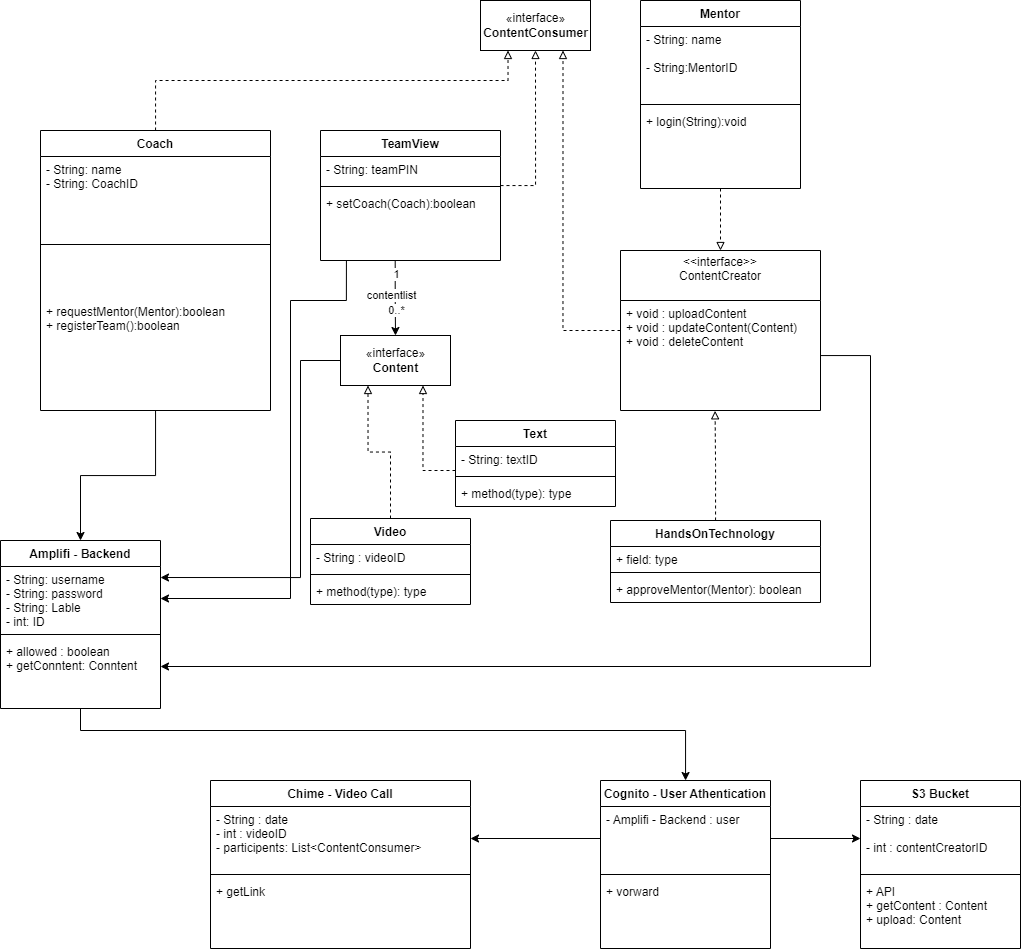

The diagram above was exported from draw.io. Its source (the exported page's mxGraphModel, read from the mxfile embedded in the PNG):
<mxGraphModel dx="3276" dy="1432" grid="1" gridSize="10" guides="1" tooltips="1" connect="1" arrows="1" fold="1" page="1" pageScale="1" pageWidth="850" pageHeight="1100" math="0" shadow="0">
  <root>
    <mxCell id="0" />
    <mxCell id="1" parent="0" />
    <mxCell id="wPfFUFG7lVn-fTi5R5WY-25" style="edgeStyle=orthogonalEdgeStyle;rounded=0;orthogonalLoop=1;jettySize=auto;html=1;entryX=0.25;entryY=1;entryDx=0;entryDy=0;dashed=1;endArrow=block;endFill=0;" edge="1" parent="1" source="uBs31Ofe2rwyDse9_JuN-1" target="uBs31Ofe2rwyDse9_JuN-5">
      <mxGeometry relative="1" as="geometry" />
    </mxCell>
    <mxCell id="uBs31Ofe2rwyDse9_JuN-1" value="Video" style="swimlane;fontStyle=1;align=center;verticalAlign=top;childLayout=stackLayout;horizontal=1;startSize=26;horizontalStack=0;resizeParent=1;resizeParentMax=0;resizeLast=0;collapsible=1;marginBottom=0;" parent="1" vertex="1">
      <mxGeometry x="190" y="608" width="160" height="86" as="geometry" />
    </mxCell>
    <mxCell id="uBs31Ofe2rwyDse9_JuN-2" value="- String : videoID" style="text;strokeColor=none;fillColor=none;align=left;verticalAlign=top;spacingLeft=4;spacingRight=4;overflow=hidden;rotatable=0;points=[[0,0.5],[1,0.5]];portConstraint=eastwest;" parent="uBs31Ofe2rwyDse9_JuN-1" vertex="1">
      <mxGeometry y="26" width="160" height="26" as="geometry" />
    </mxCell>
    <mxCell id="uBs31Ofe2rwyDse9_JuN-3" value="" style="line;strokeWidth=1;fillColor=none;align=left;verticalAlign=middle;spacingTop=-1;spacingLeft=3;spacingRight=3;rotatable=0;labelPosition=right;points=[];portConstraint=eastwest;" parent="uBs31Ofe2rwyDse9_JuN-1" vertex="1">
      <mxGeometry y="52" width="160" height="8" as="geometry" />
    </mxCell>
    <mxCell id="uBs31Ofe2rwyDse9_JuN-4" value="+ method(type): type" style="text;strokeColor=none;fillColor=none;align=left;verticalAlign=top;spacingLeft=4;spacingRight=4;overflow=hidden;rotatable=0;points=[[0,0.5],[1,0.5]];portConstraint=eastwest;" parent="uBs31Ofe2rwyDse9_JuN-1" vertex="1">
      <mxGeometry y="60" width="160" height="26" as="geometry" />
    </mxCell>
    <mxCell id="wPfFUFG7lVn-fTi5R5WY-48" style="edgeStyle=orthogonalEdgeStyle;rounded=0;orthogonalLoop=1;jettySize=auto;html=1;entryX=1;entryY=0.5;entryDx=0;entryDy=0;endArrow=classic;endFill=1;exitX=0.144;exitY=1;exitDx=0;exitDy=0;exitPerimeter=0;" edge="1" parent="1" source="uBs31Ofe2rwyDse9_JuN-45" target="wPfFUFG7lVn-fTi5R5WY-28">
      <mxGeometry relative="1" as="geometry">
        <Array as="points">
          <mxPoint x="226" y="390" />
          <mxPoint x="170" y="390" />
          <mxPoint x="170" y="688" />
        </Array>
      </mxGeometry>
    </mxCell>
    <mxCell id="wPfFUFG7lVn-fTi5R5WY-53" style="edgeStyle=orthogonalEdgeStyle;rounded=0;orthogonalLoop=1;jettySize=auto;html=1;endArrow=classic;endFill=1;entryX=1;entryY=0.172;entryDx=0;entryDy=0;entryPerimeter=0;" edge="1" parent="1" source="uBs31Ofe2rwyDse9_JuN-5" target="wPfFUFG7lVn-fTi5R5WY-28">
      <mxGeometry relative="1" as="geometry">
        <mxPoint x="60" y="600" as="targetPoint" />
        <Array as="points">
          <mxPoint x="180" y="450" />
          <mxPoint x="180" y="667" />
        </Array>
      </mxGeometry>
    </mxCell>
    <mxCell id="uBs31Ofe2rwyDse9_JuN-5" value="«interface»&lt;br&gt;&lt;div&gt;&lt;b&gt;Content&lt;/b&gt;&lt;/div&gt;" style="html=1;" parent="1" vertex="1">
      <mxGeometry x="220" y="425" width="110" height="50" as="geometry" />
    </mxCell>
    <mxCell id="wPfFUFG7lVn-fTi5R5WY-26" style="edgeStyle=orthogonalEdgeStyle;rounded=0;orthogonalLoop=1;jettySize=auto;html=1;entryX=0.75;entryY=1;entryDx=0;entryDy=0;dashed=1;endArrow=block;endFill=0;" edge="1" parent="1" source="uBs31Ofe2rwyDse9_JuN-8" target="uBs31Ofe2rwyDse9_JuN-5">
      <mxGeometry relative="1" as="geometry">
        <Array as="points">
          <mxPoint x="303" y="560" />
        </Array>
      </mxGeometry>
    </mxCell>
    <mxCell id="uBs31Ofe2rwyDse9_JuN-8" value="Text&#10;" style="swimlane;fontStyle=1;align=center;verticalAlign=top;childLayout=stackLayout;horizontal=1;startSize=26;horizontalStack=0;resizeParent=1;resizeParentMax=0;resizeLast=0;collapsible=1;marginBottom=0;" parent="1" vertex="1">
      <mxGeometry x="335" y="510" width="160" height="86" as="geometry" />
    </mxCell>
    <mxCell id="uBs31Ofe2rwyDse9_JuN-9" value="- String: textID" style="text;strokeColor=none;fillColor=none;align=left;verticalAlign=top;spacingLeft=4;spacingRight=4;overflow=hidden;rotatable=0;points=[[0,0.5],[1,0.5]];portConstraint=eastwest;" parent="uBs31Ofe2rwyDse9_JuN-8" vertex="1">
      <mxGeometry y="26" width="160" height="26" as="geometry" />
    </mxCell>
    <mxCell id="uBs31Ofe2rwyDse9_JuN-10" value="" style="line;strokeWidth=1;fillColor=none;align=left;verticalAlign=middle;spacingTop=-1;spacingLeft=3;spacingRight=3;rotatable=0;labelPosition=right;points=[];portConstraint=eastwest;" parent="uBs31Ofe2rwyDse9_JuN-8" vertex="1">
      <mxGeometry y="52" width="160" height="8" as="geometry" />
    </mxCell>
    <mxCell id="uBs31Ofe2rwyDse9_JuN-11" value="+ method(type): type" style="text;strokeColor=none;fillColor=none;align=left;verticalAlign=top;spacingLeft=4;spacingRight=4;overflow=hidden;rotatable=0;points=[[0,0.5],[1,0.5]];portConstraint=eastwest;" parent="uBs31Ofe2rwyDse9_JuN-8" vertex="1">
      <mxGeometry y="60" width="160" height="26" as="geometry" />
    </mxCell>
    <mxCell id="wPfFUFG7lVn-fTi5R5WY-23" style="edgeStyle=orthogonalEdgeStyle;rounded=0;orthogonalLoop=1;jettySize=auto;html=1;entryX=0.473;entryY=1.003;entryDx=0;entryDy=0;entryPerimeter=0;endArrow=block;endFill=0;dashed=1;" edge="1" parent="1" source="uBs31Ofe2rwyDse9_JuN-19" target="uBs31Ofe2rwyDse9_JuN-59">
      <mxGeometry relative="1" as="geometry" />
    </mxCell>
    <mxCell id="uBs31Ofe2rwyDse9_JuN-19" value="HandsOnTechnology" style="swimlane;fontStyle=1;align=center;verticalAlign=top;childLayout=stackLayout;horizontal=1;startSize=26;horizontalStack=0;resizeParent=1;resizeParentMax=0;resizeLast=0;collapsible=1;marginBottom=0;" parent="1" vertex="1">
      <mxGeometry x="490" y="610" width="210" height="82" as="geometry" />
    </mxCell>
    <mxCell id="uBs31Ofe2rwyDse9_JuN-20" value="+ field: type" style="text;strokeColor=none;fillColor=none;align=left;verticalAlign=top;spacingLeft=4;spacingRight=4;overflow=hidden;rotatable=0;points=[[0,0.5],[1,0.5]];portConstraint=eastwest;" parent="uBs31Ofe2rwyDse9_JuN-19" vertex="1">
      <mxGeometry y="26" width="210" height="22" as="geometry" />
    </mxCell>
    <mxCell id="uBs31Ofe2rwyDse9_JuN-21" value="" style="line;strokeWidth=1;fillColor=none;align=left;verticalAlign=middle;spacingTop=-1;spacingLeft=3;spacingRight=3;rotatable=0;labelPosition=right;points=[];portConstraint=eastwest;" parent="uBs31Ofe2rwyDse9_JuN-19" vertex="1">
      <mxGeometry y="48" width="210" height="8" as="geometry" />
    </mxCell>
    <mxCell id="uBs31Ofe2rwyDse9_JuN-22" value="+ approveMentor(Mentor): boolean" style="text;strokeColor=none;fillColor=none;align=left;verticalAlign=top;spacingLeft=4;spacingRight=4;overflow=hidden;rotatable=0;points=[[0,0.5],[1,0.5]];portConstraint=eastwest;" parent="uBs31Ofe2rwyDse9_JuN-19" vertex="1">
      <mxGeometry y="56" width="210" height="26" as="geometry" />
    </mxCell>
    <mxCell id="wPfFUFG7lVn-fTi5R5WY-24" style="edgeStyle=orthogonalEdgeStyle;rounded=0;orthogonalLoop=1;jettySize=auto;html=1;dashed=1;endArrow=block;endFill=0;entryX=0.5;entryY=0;entryDx=0;entryDy=0;" edge="1" parent="1" source="uBs31Ofe2rwyDse9_JuN-28" target="uBs31Ofe2rwyDse9_JuN-58">
      <mxGeometry relative="1" as="geometry" />
    </mxCell>
    <mxCell id="uBs31Ofe2rwyDse9_JuN-28" value="Mentor" style="swimlane;fontStyle=1;align=center;verticalAlign=top;childLayout=stackLayout;horizontal=1;startSize=26;horizontalStack=0;resizeParent=1;resizeParentMax=0;resizeLast=0;collapsible=1;marginBottom=0;" parent="1" vertex="1">
      <mxGeometry x="520" y="90" width="160" height="188" as="geometry" />
    </mxCell>
    <mxCell id="uBs31Ofe2rwyDse9_JuN-29" value="- String: name&#10;&#10;- String:MentorID" style="text;strokeColor=none;fillColor=none;align=left;verticalAlign=top;spacingLeft=4;spacingRight=4;overflow=hidden;rotatable=0;points=[[0,0.5],[1,0.5]];portConstraint=eastwest;" parent="uBs31Ofe2rwyDse9_JuN-28" vertex="1">
      <mxGeometry y="26" width="160" height="74" as="geometry" />
    </mxCell>
    <mxCell id="uBs31Ofe2rwyDse9_JuN-30" value="" style="line;strokeWidth=1;fillColor=none;align=left;verticalAlign=middle;spacingTop=-1;spacingLeft=3;spacingRight=3;rotatable=0;labelPosition=right;points=[];portConstraint=eastwest;" parent="uBs31Ofe2rwyDse9_JuN-28" vertex="1">
      <mxGeometry y="100" width="160" height="8" as="geometry" />
    </mxCell>
    <mxCell id="uBs31Ofe2rwyDse9_JuN-31" value="+ login(String):void" style="text;strokeColor=none;fillColor=none;align=left;verticalAlign=top;spacingLeft=4;spacingRight=4;overflow=hidden;rotatable=0;points=[[0,0.5],[1,0.5]];portConstraint=eastwest;" parent="uBs31Ofe2rwyDse9_JuN-28" vertex="1">
      <mxGeometry y="108" width="160" height="80" as="geometry" />
    </mxCell>
    <mxCell id="wPfFUFG7lVn-fTi5R5WY-5" style="edgeStyle=orthogonalEdgeStyle;rounded=0;orthogonalLoop=1;jettySize=auto;html=1;entryX=0.25;entryY=1;entryDx=0;entryDy=0;dashed=1;endArrow=block;endFill=0;" edge="1" parent="1" source="uBs31Ofe2rwyDse9_JuN-38" target="wPfFUFG7lVn-fTi5R5WY-2">
      <mxGeometry relative="1" as="geometry">
        <Array as="points">
          <mxPoint x="388" y="170" />
        </Array>
      </mxGeometry>
    </mxCell>
    <mxCell id="wPfFUFG7lVn-fTi5R5WY-50" style="edgeStyle=orthogonalEdgeStyle;rounded=0;orthogonalLoop=1;jettySize=auto;html=1;entryX=0.5;entryY=0;entryDx=0;entryDy=0;endArrow=classic;endFill=1;" edge="1" parent="1" source="uBs31Ofe2rwyDse9_JuN-38" target="wPfFUFG7lVn-fTi5R5WY-27">
      <mxGeometry relative="1" as="geometry" />
    </mxCell>
    <mxCell id="uBs31Ofe2rwyDse9_JuN-38" value="Coach" style="swimlane;fontStyle=1;align=center;verticalAlign=top;childLayout=stackLayout;horizontal=1;startSize=26;horizontalStack=0;resizeParent=1;resizeParentMax=0;resizeLast=0;collapsible=1;marginBottom=0;" parent="1" vertex="1">
      <mxGeometry x="-80" y="220" width="230" height="280" as="geometry" />
    </mxCell>
    <mxCell id="uBs31Ofe2rwyDse9_JuN-39" value="- String: name&#10;- String: CoachID&#10;" style="text;strokeColor=none;fillColor=none;align=left;verticalAlign=top;spacingLeft=4;spacingRight=4;overflow=hidden;rotatable=0;points=[[0,0.5],[1,0.5]];portConstraint=eastwest;" parent="uBs31Ofe2rwyDse9_JuN-38" vertex="1">
      <mxGeometry y="26" width="230" height="34" as="geometry" />
    </mxCell>
    <mxCell id="uBs31Ofe2rwyDse9_JuN-40" value="" style="line;strokeWidth=1;fillColor=none;align=left;verticalAlign=middle;spacingTop=-1;spacingLeft=3;spacingRight=3;rotatable=0;labelPosition=right;points=[];portConstraint=eastwest;" parent="uBs31Ofe2rwyDse9_JuN-38" vertex="1">
      <mxGeometry y="60" width="230" height="108" as="geometry" />
    </mxCell>
    <mxCell id="uBs31Ofe2rwyDse9_JuN-41" value="+ requestMentor(Mentor):boolean&#10;+ registerTeam():boolean &#10;" style="text;strokeColor=none;fillColor=none;align=left;verticalAlign=top;spacingLeft=4;spacingRight=4;overflow=hidden;rotatable=0;points=[[0,0.5],[1,0.5]];portConstraint=eastwest;" parent="uBs31Ofe2rwyDse9_JuN-38" vertex="1">
      <mxGeometry y="168" width="230" height="112" as="geometry" />
    </mxCell>
    <mxCell id="wPfFUFG7lVn-fTi5R5WY-4" style="edgeStyle=orthogonalEdgeStyle;rounded=0;orthogonalLoop=1;jettySize=auto;html=1;entryX=0.5;entryY=1;entryDx=0;entryDy=0;dashed=1;endArrow=block;endFill=0;" edge="1" parent="1" source="uBs31Ofe2rwyDse9_JuN-42" target="wPfFUFG7lVn-fTi5R5WY-2">
      <mxGeometry relative="1" as="geometry">
        <Array as="points">
          <mxPoint x="415" y="275" />
        </Array>
      </mxGeometry>
    </mxCell>
    <mxCell id="uBs31Ofe2rwyDse9_JuN-42" value="TeamView" style="swimlane;fontStyle=1;align=center;verticalAlign=top;childLayout=stackLayout;horizontal=1;startSize=26;horizontalStack=0;resizeParent=1;resizeParentMax=0;resizeLast=0;collapsible=1;marginBottom=0;" parent="1" vertex="1">
      <mxGeometry x="200" y="220" width="180" height="130" as="geometry" />
    </mxCell>
    <mxCell id="uBs31Ofe2rwyDse9_JuN-43" value="- String: teamPIN" style="text;strokeColor=none;fillColor=none;align=left;verticalAlign=top;spacingLeft=4;spacingRight=4;overflow=hidden;rotatable=0;points=[[0,0.5],[1,0.5]];portConstraint=eastwest;" parent="uBs31Ofe2rwyDse9_JuN-42" vertex="1">
      <mxGeometry y="26" width="180" height="26" as="geometry" />
    </mxCell>
    <mxCell id="uBs31Ofe2rwyDse9_JuN-44" value="" style="line;strokeWidth=1;fillColor=none;align=left;verticalAlign=middle;spacingTop=-1;spacingLeft=3;spacingRight=3;rotatable=0;labelPosition=right;points=[];portConstraint=eastwest;" parent="uBs31Ofe2rwyDse9_JuN-42" vertex="1">
      <mxGeometry y="52" width="180" height="8" as="geometry" />
    </mxCell>
    <mxCell id="uBs31Ofe2rwyDse9_JuN-45" value="+ setCoach(Coach):boolean&#10;&#10;&#10;" style="text;strokeColor=none;fillColor=none;align=left;verticalAlign=top;spacingLeft=4;spacingRight=4;overflow=hidden;rotatable=0;points=[[0,0.5],[1,0.5]];portConstraint=eastwest;" parent="uBs31Ofe2rwyDse9_JuN-42" vertex="1">
      <mxGeometry y="60" width="180" height="70" as="geometry" />
    </mxCell>
    <mxCell id="wPfFUFG7lVn-fTi5R5WY-3" style="edgeStyle=orthogonalEdgeStyle;rounded=0;orthogonalLoop=1;jettySize=auto;html=1;entryX=0.75;entryY=1;entryDx=0;entryDy=0;dashed=1;endArrow=block;endFill=0;" edge="1" parent="1" source="uBs31Ofe2rwyDse9_JuN-58" target="wPfFUFG7lVn-fTi5R5WY-2">
      <mxGeometry relative="1" as="geometry" />
    </mxCell>
    <mxCell id="uBs31Ofe2rwyDse9_JuN-58" value="&lt;&lt;interface&gt;&gt;&#10;ContentCreator&#10;" style="swimlane;fontStyle=0;childLayout=stackLayout;horizontal=1;startSize=50;fillColor=none;horizontalStack=0;resizeParent=1;resizeParentMax=0;resizeLast=0;collapsible=1;marginBottom=0;" parent="1" vertex="1">
      <mxGeometry x="500" y="340" width="200" height="160" as="geometry" />
    </mxCell>
    <mxCell id="uBs31Ofe2rwyDse9_JuN-59" value="+ void : uploadContent&#10;+ void : updateContent(Content)&#10;+ void : deleteContent&#10;" style="text;strokeColor=none;fillColor=none;align=left;verticalAlign=top;spacingLeft=4;spacingRight=4;overflow=hidden;rotatable=0;points=[[0,0.5],[1,0.5]];portConstraint=eastwest;" parent="uBs31Ofe2rwyDse9_JuN-58" vertex="1">
      <mxGeometry y="50" width="200" height="110" as="geometry" />
    </mxCell>
    <mxCell id="J3tBJvdXPI5zCDy8YmA9-6" value="S3 Bucket" style="swimlane;fontStyle=1;align=center;verticalAlign=top;childLayout=stackLayout;horizontal=1;startSize=26;horizontalStack=0;resizeParent=1;resizeParentMax=0;resizeLast=0;collapsible=1;marginBottom=0;" parent="1" vertex="1">
      <mxGeometry x="740" y="870" width="160" height="168" as="geometry" />
    </mxCell>
    <mxCell id="J3tBJvdXPI5zCDy8YmA9-7" value="- String : date &#10;&#10;- int : contentCreatorID&#10;" style="text;strokeColor=none;fillColor=none;align=left;verticalAlign=top;spacingLeft=4;spacingRight=4;overflow=hidden;rotatable=0;points=[[0,0.5],[1,0.5]];portConstraint=eastwest;" parent="J3tBJvdXPI5zCDy8YmA9-6" vertex="1">
      <mxGeometry y="26" width="160" height="64" as="geometry" />
    </mxCell>
    <mxCell id="J3tBJvdXPI5zCDy8YmA9-8" value="" style="line;strokeWidth=1;fillColor=none;align=left;verticalAlign=middle;spacingTop=-1;spacingLeft=3;spacingRight=3;rotatable=0;labelPosition=right;points=[];portConstraint=eastwest;" parent="J3tBJvdXPI5zCDy8YmA9-6" vertex="1">
      <mxGeometry y="90" width="160" height="8" as="geometry" />
    </mxCell>
    <mxCell id="J3tBJvdXPI5zCDy8YmA9-9" value="+ API&#10;+ getContent : Content&#10;+ upload: Content&#10;" style="text;strokeColor=none;fillColor=none;align=left;verticalAlign=top;spacingLeft=4;spacingRight=4;overflow=hidden;rotatable=0;points=[[0,0.5],[1,0.5]];portConstraint=eastwest;" parent="J3tBJvdXPI5zCDy8YmA9-6" vertex="1">
      <mxGeometry y="98" width="160" height="70" as="geometry" />
    </mxCell>
    <mxCell id="wPfFUFG7lVn-fTi5R5WY-2" value="«interface»&lt;br&gt;&lt;div&gt;&lt;b&gt;ContentConsumer&lt;/b&gt;&lt;/div&gt;" style="html=1;" vertex="1" parent="1">
      <mxGeometry x="360" y="90" width="110" height="50" as="geometry" />
    </mxCell>
    <mxCell id="wPfFUFG7lVn-fTi5R5WY-7" style="edgeStyle=orthogonalEdgeStyle;rounded=0;orthogonalLoop=1;jettySize=auto;html=1;entryX=0.5;entryY=0;entryDx=0;entryDy=0;endArrow=classic;endFill=1;exitX=0.415;exitY=1.01;exitDx=0;exitDy=0;exitPerimeter=0;" edge="1" parent="1" source="uBs31Ofe2rwyDse9_JuN-45" target="uBs31Ofe2rwyDse9_JuN-5">
      <mxGeometry relative="1" as="geometry" />
    </mxCell>
    <mxCell id="wPfFUFG7lVn-fTi5R5WY-8" value="contentlist" style="edgeLabel;html=1;align=center;verticalAlign=middle;resizable=0;points=[];" vertex="1" connectable="0" parent="wPfFUFG7lVn-fTi5R5WY-7">
      <mxGeometry x="0.3489" y="2" relative="1" as="geometry">
        <mxPoint x="-7" y="-17" as="offset" />
      </mxGeometry>
    </mxCell>
    <mxCell id="wPfFUFG7lVn-fTi5R5WY-9" value="0..*" style="edgeLabel;html=1;align=center;verticalAlign=middle;resizable=0;points=[];" vertex="1" connectable="0" parent="wPfFUFG7lVn-fTi5R5WY-7">
      <mxGeometry x="0.8596" relative="1" as="geometry">
        <mxPoint y="-20" as="offset" />
      </mxGeometry>
    </mxCell>
    <mxCell id="wPfFUFG7lVn-fTi5R5WY-10" value="1" style="edgeLabel;html=1;align=center;verticalAlign=middle;resizable=0;points=[];" vertex="1" connectable="0" parent="wPfFUFG7lVn-fTi5R5WY-7">
      <mxGeometry x="-0.6527" y="1" relative="1" as="geometry">
        <mxPoint as="offset" />
      </mxGeometry>
    </mxCell>
    <mxCell id="wPfFUFG7lVn-fTi5R5WY-51" style="edgeStyle=orthogonalEdgeStyle;rounded=0;orthogonalLoop=1;jettySize=auto;html=1;endArrow=classic;endFill=1;" edge="1" parent="1" source="wPfFUFG7lVn-fTi5R5WY-27" target="wPfFUFG7lVn-fTi5R5WY-38">
      <mxGeometry relative="1" as="geometry">
        <Array as="points">
          <mxPoint x="-40" y="820" />
          <mxPoint x="565" y="820" />
        </Array>
      </mxGeometry>
    </mxCell>
    <mxCell id="wPfFUFG7lVn-fTi5R5WY-27" value="Amplifi - Backend" style="swimlane;fontStyle=1;align=center;verticalAlign=top;childLayout=stackLayout;horizontal=1;startSize=26;horizontalStack=0;resizeParent=1;resizeParentMax=0;resizeLast=0;collapsible=1;marginBottom=0;" vertex="1" parent="1">
      <mxGeometry x="-120" y="630" width="160" height="168" as="geometry" />
    </mxCell>
    <mxCell id="wPfFUFG7lVn-fTi5R5WY-28" value="- String: username&#10;- String: password&#10;- String: Lable&#10;- int: ID&#10;" style="text;strokeColor=none;fillColor=none;align=left;verticalAlign=top;spacingLeft=4;spacingRight=4;overflow=hidden;rotatable=0;points=[[0,0.5],[1,0.5]];portConstraint=eastwest;" vertex="1" parent="wPfFUFG7lVn-fTi5R5WY-27">
      <mxGeometry y="26" width="160" height="64" as="geometry" />
    </mxCell>
    <mxCell id="wPfFUFG7lVn-fTi5R5WY-29" value="" style="line;strokeWidth=1;fillColor=none;align=left;verticalAlign=middle;spacingTop=-1;spacingLeft=3;spacingRight=3;rotatable=0;labelPosition=right;points=[];portConstraint=eastwest;" vertex="1" parent="wPfFUFG7lVn-fTi5R5WY-27">
      <mxGeometry y="90" width="160" height="8" as="geometry" />
    </mxCell>
    <mxCell id="wPfFUFG7lVn-fTi5R5WY-30" value="+ allowed : boolean&#10;+ getConntent: Conntent" style="text;strokeColor=none;fillColor=none;align=left;verticalAlign=top;spacingLeft=4;spacingRight=4;overflow=hidden;rotatable=0;points=[[0,0.5],[1,0.5]];portConstraint=eastwest;" vertex="1" parent="wPfFUFG7lVn-fTi5R5WY-27">
      <mxGeometry y="98" width="160" height="70" as="geometry" />
    </mxCell>
    <mxCell id="wPfFUFG7lVn-fTi5R5WY-31" style="edgeStyle=orthogonalEdgeStyle;rounded=0;orthogonalLoop=1;jettySize=auto;html=1;entryX=0;entryY=0.5;entryDx=0;entryDy=0;endArrow=classic;endFill=1;exitX=1;exitY=0.5;exitDx=0;exitDy=0;" edge="1" parent="1" source="wPfFUFG7lVn-fTi5R5WY-39" target="J3tBJvdXPI5zCDy8YmA9-7">
      <mxGeometry relative="1" as="geometry" />
    </mxCell>
    <mxCell id="wPfFUFG7lVn-fTi5R5WY-32" value="Chime - Video Call" style="swimlane;fontStyle=1;align=center;verticalAlign=top;childLayout=stackLayout;horizontal=1;startSize=26;horizontalStack=0;resizeParent=1;resizeParentMax=0;resizeLast=0;collapsible=1;marginBottom=0;" vertex="1" parent="1">
      <mxGeometry x="90" y="870" width="260" height="168" as="geometry" />
    </mxCell>
    <mxCell id="wPfFUFG7lVn-fTi5R5WY-33" value="- String : date&#10;- int : videoID&#10;- participents: List&lt;ContentConsumer&gt;" style="text;strokeColor=none;fillColor=none;align=left;verticalAlign=top;spacingLeft=4;spacingRight=4;overflow=hidden;rotatable=0;points=[[0,0.5],[1,0.5]];portConstraint=eastwest;" vertex="1" parent="wPfFUFG7lVn-fTi5R5WY-32">
      <mxGeometry y="26" width="260" height="64" as="geometry" />
    </mxCell>
    <mxCell id="wPfFUFG7lVn-fTi5R5WY-34" value="" style="line;strokeWidth=1;fillColor=none;align=left;verticalAlign=middle;spacingTop=-1;spacingLeft=3;spacingRight=3;rotatable=0;labelPosition=right;points=[];portConstraint=eastwest;" vertex="1" parent="wPfFUFG7lVn-fTi5R5WY-32">
      <mxGeometry y="90" width="260" height="8" as="geometry" />
    </mxCell>
    <mxCell id="wPfFUFG7lVn-fTi5R5WY-35" value="+ getLink" style="text;strokeColor=none;fillColor=none;align=left;verticalAlign=top;spacingLeft=4;spacingRight=4;overflow=hidden;rotatable=0;points=[[0,0.5],[1,0.5]];portConstraint=eastwest;" vertex="1" parent="wPfFUFG7lVn-fTi5R5WY-32">
      <mxGeometry y="98" width="260" height="70" as="geometry" />
    </mxCell>
    <mxCell id="wPfFUFG7lVn-fTi5R5WY-37" style="edgeStyle=orthogonalEdgeStyle;rounded=0;orthogonalLoop=1;jettySize=auto;html=1;entryX=1;entryY=0.5;entryDx=0;entryDy=0;endArrow=classic;endFill=1;exitX=0;exitY=0.5;exitDx=0;exitDy=0;" edge="1" parent="1" source="wPfFUFG7lVn-fTi5R5WY-39" target="wPfFUFG7lVn-fTi5R5WY-33">
      <mxGeometry relative="1" as="geometry" />
    </mxCell>
    <mxCell id="wPfFUFG7lVn-fTi5R5WY-38" value="Cognito - User Athentication" style="swimlane;fontStyle=1;align=center;verticalAlign=top;childLayout=stackLayout;horizontal=1;startSize=26;horizontalStack=0;resizeParent=1;resizeParentMax=0;resizeLast=0;collapsible=1;marginBottom=0;" vertex="1" parent="1">
      <mxGeometry x="480" y="870" width="170" height="168" as="geometry" />
    </mxCell>
    <mxCell id="wPfFUFG7lVn-fTi5R5WY-39" value="- Amplifi - Backend : user&#10;" style="text;strokeColor=none;fillColor=none;align=left;verticalAlign=top;spacingLeft=4;spacingRight=4;overflow=hidden;rotatable=0;points=[[0,0.5],[1,0.5]];portConstraint=eastwest;" vertex="1" parent="wPfFUFG7lVn-fTi5R5WY-38">
      <mxGeometry y="26" width="170" height="64" as="geometry" />
    </mxCell>
    <mxCell id="wPfFUFG7lVn-fTi5R5WY-40" value="" style="line;strokeWidth=1;fillColor=none;align=left;verticalAlign=middle;spacingTop=-1;spacingLeft=3;spacingRight=3;rotatable=0;labelPosition=right;points=[];portConstraint=eastwest;" vertex="1" parent="wPfFUFG7lVn-fTi5R5WY-38">
      <mxGeometry y="90" width="170" height="8" as="geometry" />
    </mxCell>
    <mxCell id="wPfFUFG7lVn-fTi5R5WY-41" value="+ vorward" style="text;strokeColor=none;fillColor=none;align=left;verticalAlign=top;spacingLeft=4;spacingRight=4;overflow=hidden;rotatable=0;points=[[0,0.5],[1,0.5]];portConstraint=eastwest;" vertex="1" parent="wPfFUFG7lVn-fTi5R5WY-38">
      <mxGeometry y="98" width="170" height="70" as="geometry" />
    </mxCell>
    <mxCell id="wPfFUFG7lVn-fTi5R5WY-52" style="edgeStyle=orthogonalEdgeStyle;rounded=0;orthogonalLoop=1;jettySize=auto;html=1;entryX=1;entryY=0.4;entryDx=0;entryDy=0;entryPerimeter=0;endArrow=classic;endFill=1;" edge="1" parent="1" source="uBs31Ofe2rwyDse9_JuN-59" target="wPfFUFG7lVn-fTi5R5WY-30">
      <mxGeometry relative="1" as="geometry">
        <Array as="points">
          <mxPoint x="750" y="445" />
          <mxPoint x="750" y="756" />
        </Array>
      </mxGeometry>
    </mxCell>
  </root>
</mxGraphModel>